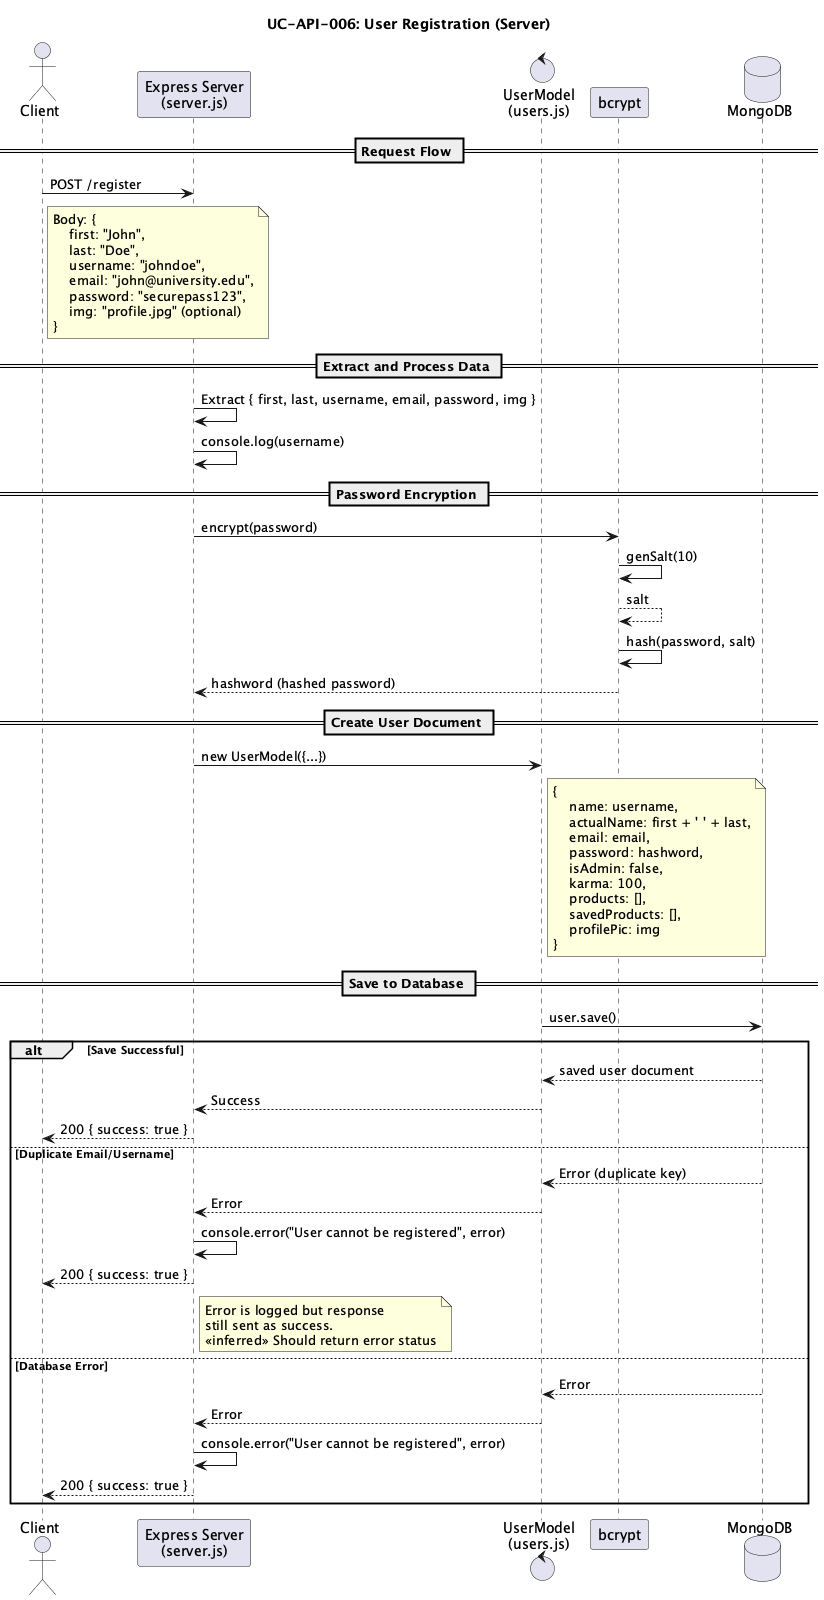

The diagram above was rendered by PlantUML. Its source (embedded in the PNG):
@startuml
title UC-API-006: User Registration (Server)

actor "Client" as client
participant "Express Server\n(server.js)" as express
control "UserModel\n(users.js)" as userModel
participant "bcrypt" as bcrypt
database "MongoDB" as mongodb

== Request Flow ==
client -> express : POST /register
note right of client
    Body: {
        first: "John",
        last: "Doe",
        username: "johndoe",
        email: "john@university.edu",
        password: "securepass123",
        img: "profile.jpg" (optional)
    }
end note

== Extract and Process Data ==
express -> express : Extract { first, last, username, email, password, img }
express -> express : console.log(username)

== Password Encryption ==
express -> bcrypt : encrypt(password)
bcrypt -> bcrypt : genSalt(10)
bcrypt --> bcrypt : salt
bcrypt -> bcrypt : hash(password, salt)
bcrypt --> express : hashword (hashed password)

== Create User Document ==
express -> userModel : new UserModel({...})
note right of userModel
    {
        name: username,
        actualName: first + ' ' + last,
        email: email,
        password: hashword,
        isAdmin: false,
        karma: 100,
        products: [],
        savedProducts: [],
        profilePic: img
    }
end note

== Save to Database ==
userModel -> mongodb : user.save()

alt Save Successful
    mongodb --> userModel : saved user document
    userModel --> express : Success
    express --> client : 200 { success: true }
else Duplicate Email/Username
    mongodb --> userModel : Error (duplicate key)
    userModel --> express : Error
    express -> express : console.error("User cannot be registered", error)
    express --> client : 200 { success: true }
    note right of express
        Error is logged but response
        still sent as success.
        <<inferred>> Should return error status
    end note
else Database Error
    mongodb --> userModel : Error
    userModel --> express : Error
    express -> express : console.error("User cannot be registered", error)
    express --> client : 200 { success: true }
end

@enduml